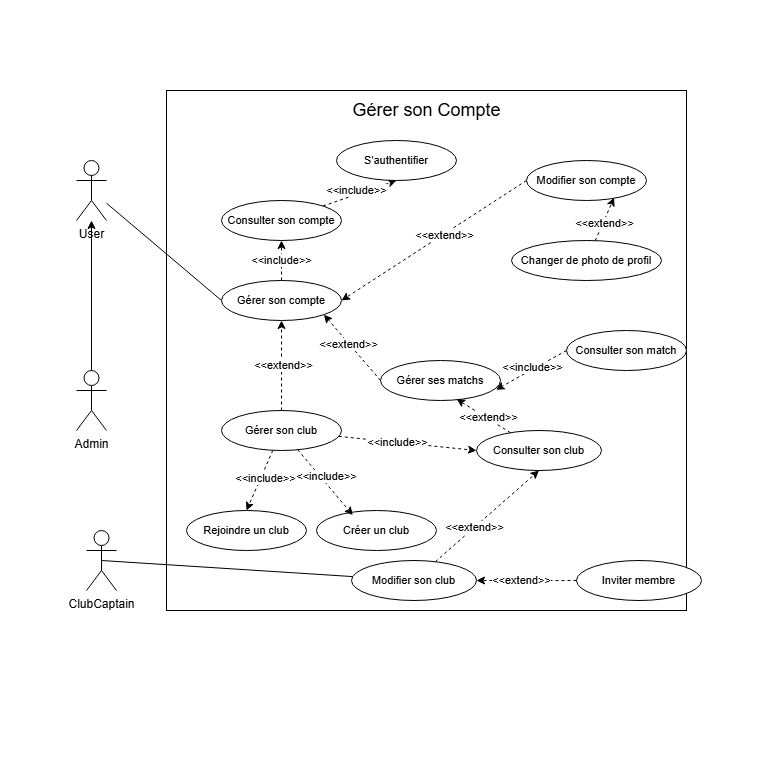

The diagram above was exported from draw.io. Its source (the exported page's mxGraphModel, read from the mxfile embedded in the PNG):
<mxGraphModel dx="1285" dy="689" grid="1" gridSize="10" guides="1" tooltips="1" connect="1" arrows="1" fold="1" page="1" pageScale="1" pageWidth="827" pageHeight="1169" math="0" shadow="0">
  <root>
    <mxCell id="0" />
    <mxCell id="1" parent="0" />
    <mxCell id="Yogmz0ebSoWaq6GfLoKJ-1" value="" style="whiteSpace=wrap;html=1;aspect=fixed;strokeColor=none;movable=0;resizable=0;rotatable=0;deletable=0;editable=0;locked=1;connectable=0;" parent="1" vertex="1">
      <mxGeometry x="34" y="120" width="760" height="760" as="geometry" />
    </mxCell>
    <mxCell id="Yogmz0ebSoWaq6GfLoKJ-2" value="" style="whiteSpace=wrap;html=1;aspect=fixed;movable=0;resizable=0;rotatable=0;deletable=0;editable=0;locked=1;connectable=0;" parent="1" vertex="1">
      <mxGeometry x="200" y="210" width="520" height="520" as="geometry" />
    </mxCell>
    <mxCell id="Yogmz0ebSoWaq6GfLoKJ-3" value="&lt;font style=&quot;font-size: 18px;&quot;&gt;Gérer son Compte&lt;/font&gt;" style="text;html=1;align=center;verticalAlign=middle;resizable=0;points=[];autosize=1;strokeColor=none;fillColor=none;" parent="1" vertex="1">
      <mxGeometry x="375" y="210" width="170" height="40" as="geometry" />
    </mxCell>
    <mxCell id="Yogmz0ebSoWaq6GfLoKJ-4" value="" style="rounded=0;orthogonalLoop=1;jettySize=auto;html=1;endArrow=none;endFill=0;entryX=0.5;entryY=0;entryDx=0;entryDy=0;entryPerimeter=0;startArrow=classic;startFill=1;" parent="1" source="Yogmz0ebSoWaq6GfLoKJ-7" target="Yogmz0ebSoWaq6GfLoKJ-18" edge="1">
      <mxGeometry relative="1" as="geometry">
        <mxPoint x="125" y="400" as="targetPoint" />
      </mxGeometry>
    </mxCell>
    <mxCell id="Yogmz0ebSoWaq6GfLoKJ-5" style="edgeStyle=none;shape=connector;rounded=0;orthogonalLoop=1;jettySize=auto;html=1;entryX=0;entryY=0.5;entryDx=0;entryDy=0;strokeColor=default;align=center;verticalAlign=middle;fontFamily=Helvetica;fontSize=11;fontColor=default;labelBackgroundColor=default;endArrow=none;endFill=0;" parent="1" source="Yogmz0ebSoWaq6GfLoKJ-7" target="Yogmz0ebSoWaq6GfLoKJ-11" edge="1">
      <mxGeometry relative="1" as="geometry" />
    </mxCell>
    <mxCell id="Yogmz0ebSoWaq6GfLoKJ-7" value="User" style="shape=umlActor;verticalLabelPosition=bottom;verticalAlign=top;html=1;outlineConnect=0;" parent="1" vertex="1">
      <mxGeometry x="110" y="280" width="30" height="60" as="geometry" />
    </mxCell>
    <mxCell id="zTgdhatbxX2XFX8nfCFz-6" style="edgeStyle=none;shape=connector;rounded=0;orthogonalLoop=1;jettySize=auto;html=1;entryX=0.5;entryY=1;entryDx=0;entryDy=0;align=center;verticalAlign=middle;fontFamily=Helvetica;fontSize=11;fontColor=default;labelBackgroundColor=default;endArrow=classic;endFill=1;dashed=1;" parent="1" source="Yogmz0ebSoWaq6GfLoKJ-11" target="zTgdhatbxX2XFX8nfCFz-4" edge="1">
      <mxGeometry relative="1" as="geometry" />
    </mxCell>
    <mxCell id="zTgdhatbxX2XFX8nfCFz-7" value="&amp;lt;&amp;lt;include&amp;gt;&amp;gt;" style="edgeLabel;html=1;align=center;verticalAlign=middle;resizable=0;points=[];fontFamily=Helvetica;fontSize=11;fontColor=default;labelBackgroundColor=default;" parent="zTgdhatbxX2XFX8nfCFz-6" vertex="1" connectable="0">
      <mxGeometry x="0.02" relative="1" as="geometry">
        <mxPoint as="offset" />
      </mxGeometry>
    </mxCell>
    <mxCell id="l2cvK8lIFpbo_sz4mpax-12" style="edgeStyle=none;shape=connector;rounded=0;orthogonalLoop=1;jettySize=auto;html=1;entryX=1;entryY=0.5;entryDx=0;entryDy=0;dashed=1;strokeColor=default;align=center;verticalAlign=middle;fontFamily=Helvetica;fontSize=11;fontColor=default;labelBackgroundColor=default;endArrow=classic;endFill=1;exitX=0;exitY=0.5;exitDx=0;exitDy=0;" parent="1" source="l2cvK8lIFpbo_sz4mpax-11" target="Yogmz0ebSoWaq6GfLoKJ-11" edge="1">
      <mxGeometry relative="1" as="geometry">
        <mxPoint x="450" y="350" as="sourcePoint" />
      </mxGeometry>
    </mxCell>
    <mxCell id="l2cvK8lIFpbo_sz4mpax-13" value="&amp;lt;&amp;lt;extend&amp;gt;&amp;gt;" style="edgeLabel;html=1;align=center;verticalAlign=middle;resizable=0;points=[];fontFamily=Helvetica;fontSize=11;fontColor=default;labelBackgroundColor=default;fillColor=none;gradientColor=none;" parent="l2cvK8lIFpbo_sz4mpax-12" vertex="1" connectable="0">
      <mxGeometry x="-0.0986" y="1" relative="1" as="geometry">
        <mxPoint as="offset" />
      </mxGeometry>
    </mxCell>
    <mxCell id="l2cvK8lIFpbo_sz4mpax-53" style="edgeStyle=none;shape=connector;rounded=0;orthogonalLoop=1;jettySize=auto;html=1;entryX=0.5;entryY=1;entryDx=0;entryDy=0;dashed=1;strokeColor=default;align=center;verticalAlign=middle;fontFamily=Helvetica;fontSize=11;fontColor=default;labelBackgroundColor=default;endArrow=classic;endFill=1;" parent="1" source="zTgdhatbxX2XFX8nfCFz-4" target="l2cvK8lIFpbo_sz4mpax-52" edge="1">
      <mxGeometry relative="1" as="geometry" />
    </mxCell>
    <mxCell id="l2cvK8lIFpbo_sz4mpax-54" value="&amp;lt;&amp;lt;include&amp;gt;&amp;gt;" style="edgeLabel;html=1;align=center;verticalAlign=middle;resizable=0;points=[];fontFamily=Helvetica;fontSize=11;fontColor=default;labelBackgroundColor=default;fillColor=none;gradientColor=none;" parent="l2cvK8lIFpbo_sz4mpax-53" vertex="1" connectable="0">
      <mxGeometry x="0.1592" y="3" relative="1" as="geometry">
        <mxPoint x="-8" y="2" as="offset" />
      </mxGeometry>
    </mxCell>
    <mxCell id="Yogmz0ebSoWaq6GfLoKJ-11" value="Gérer son compte" style="ellipse;whiteSpace=wrap;html=1;fontFamily=Helvetica;fontSize=11;fontColor=default;labelBackgroundColor=default;" parent="1" vertex="1">
      <mxGeometry x="255" y="400" width="120" height="40" as="geometry" />
    </mxCell>
    <mxCell id="Yogmz0ebSoWaq6GfLoKJ-18" value="Admin" style="shape=umlActor;verticalLabelPosition=bottom;verticalAlign=top;html=1;outlineConnect=0;" parent="1" vertex="1">
      <mxGeometry x="110" y="490" width="30" height="60" as="geometry" />
    </mxCell>
    <mxCell id="zTgdhatbxX2XFX8nfCFz-4" value="Consulter son compte" style="ellipse;whiteSpace=wrap;html=1;fontFamily=Helvetica;fontSize=11;fontColor=default;labelBackgroundColor=default;" parent="1" vertex="1">
      <mxGeometry x="255" y="320" width="120" height="40" as="geometry" />
    </mxCell>
    <mxCell id="l2cvK8lIFpbo_sz4mpax-11" value="Modifier son compte" style="ellipse;whiteSpace=wrap;html=1;fontFamily=Helvetica;fontSize=11;fontColor=default;labelBackgroundColor=default;" parent="1" vertex="1">
      <mxGeometry x="560" y="280" width="120" height="40" as="geometry" />
    </mxCell>
    <mxCell id="l2cvK8lIFpbo_sz4mpax-18" style="edgeStyle=none;shape=connector;rounded=0;orthogonalLoop=1;jettySize=auto;html=1;entryX=0.73;entryY=0.93;entryDx=0;entryDy=0;dashed=1;strokeColor=default;align=center;verticalAlign=middle;fontFamily=Helvetica;fontSize=11;fontColor=default;labelBackgroundColor=default;endArrow=classic;endFill=1;entryPerimeter=0;" parent="1" source="l2cvK8lIFpbo_sz4mpax-15" target="l2cvK8lIFpbo_sz4mpax-11" edge="1">
      <mxGeometry relative="1" as="geometry" />
    </mxCell>
    <mxCell id="l2cvK8lIFpbo_sz4mpax-19" value="&amp;lt;&amp;lt;extend&amp;gt;&amp;gt;" style="edgeLabel;html=1;align=center;verticalAlign=middle;resizable=0;points=[];fontFamily=Helvetica;fontSize=11;fontColor=default;labelBackgroundColor=default;fillColor=none;gradientColor=none;" parent="l2cvK8lIFpbo_sz4mpax-18" vertex="1" connectable="0">
      <mxGeometry x="-0.1565" y="-1" relative="1" as="geometry">
        <mxPoint as="offset" />
      </mxGeometry>
    </mxCell>
    <mxCell id="l2cvK8lIFpbo_sz4mpax-15" value="Changer de photo de profil" style="ellipse;whiteSpace=wrap;html=1;fontFamily=Helvetica;fontSize=11;fontColor=default;labelBackgroundColor=default;" parent="1" vertex="1">
      <mxGeometry x="545" y="360" width="150" height="40" as="geometry" />
    </mxCell>
    <mxCell id="l2cvK8lIFpbo_sz4mpax-20" value="Consulter son match" style="ellipse;whiteSpace=wrap;html=1;fontFamily=Helvetica;fontSize=11;fontColor=default;labelBackgroundColor=default;" parent="1" vertex="1">
      <mxGeometry x="600" y="450" width="120" height="40" as="geometry" />
    </mxCell>
    <mxCell id="l2cvK8lIFpbo_sz4mpax-27" style="edgeStyle=none;shape=connector;rounded=0;orthogonalLoop=1;jettySize=auto;html=1;entryX=0.962;entryY=0.73;entryDx=0;entryDy=0;dashed=1;strokeColor=default;align=center;verticalAlign=middle;fontFamily=Helvetica;fontSize=11;fontColor=default;labelBackgroundColor=default;endArrow=classic;endFill=1;entryPerimeter=0;exitX=0;exitY=0.5;exitDx=0;exitDy=0;" parent="1" source="l2cvK8lIFpbo_sz4mpax-20" target="l2cvK8lIFpbo_sz4mpax-21" edge="1">
      <mxGeometry relative="1" as="geometry">
        <mxPoint x="560" y="548" as="sourcePoint" />
      </mxGeometry>
    </mxCell>
    <mxCell id="l2cvK8lIFpbo_sz4mpax-28" value="&amp;lt;&amp;lt;include&amp;gt;&amp;gt;" style="edgeLabel;html=1;align=center;verticalAlign=middle;resizable=0;points=[];fontFamily=Helvetica;fontSize=11;fontColor=default;labelBackgroundColor=default;fillColor=none;gradientColor=none;" parent="l2cvK8lIFpbo_sz4mpax-27" vertex="1" connectable="0">
      <mxGeometry x="0.3092" y="-3" relative="1" as="geometry">
        <mxPoint x="13" y="-6" as="offset" />
      </mxGeometry>
    </mxCell>
    <mxCell id="l2cvK8lIFpbo_sz4mpax-29" style="edgeStyle=none;shape=connector;rounded=0;orthogonalLoop=1;jettySize=auto;html=1;exitX=0;exitY=0.5;exitDx=0;exitDy=0;entryX=1;entryY=1;entryDx=0;entryDy=0;dashed=1;strokeColor=default;align=center;verticalAlign=middle;fontFamily=Helvetica;fontSize=11;fontColor=default;labelBackgroundColor=default;endArrow=classic;endFill=1;" parent="1" source="l2cvK8lIFpbo_sz4mpax-21" target="Yogmz0ebSoWaq6GfLoKJ-11" edge="1">
      <mxGeometry relative="1" as="geometry" />
    </mxCell>
    <mxCell id="l2cvK8lIFpbo_sz4mpax-30" value="&amp;lt;&amp;lt;extend&amp;gt;&amp;gt;" style="edgeLabel;html=1;align=center;verticalAlign=middle;resizable=0;points=[];fontFamily=Helvetica;fontSize=11;fontColor=default;labelBackgroundColor=default;fillColor=none;gradientColor=none;" parent="l2cvK8lIFpbo_sz4mpax-29" vertex="1" connectable="0">
      <mxGeometry x="0.1232" y="1" relative="1" as="geometry">
        <mxPoint as="offset" />
      </mxGeometry>
    </mxCell>
    <mxCell id="l2cvK8lIFpbo_sz4mpax-21" value="Gérer ses matchs" style="ellipse;whiteSpace=wrap;html=1;fontFamily=Helvetica;fontSize=11;fontColor=default;labelBackgroundColor=default;" parent="1" vertex="1">
      <mxGeometry x="414" y="480" width="120" height="40" as="geometry" />
    </mxCell>
    <mxCell id="l2cvK8lIFpbo_sz4mpax-35" style="edgeStyle=none;shape=connector;rounded=0;orthogonalLoop=1;jettySize=auto;html=1;entryX=0.5;entryY=1;entryDx=0;entryDy=0;dashed=1;strokeColor=default;align=center;verticalAlign=middle;fontFamily=Helvetica;fontSize=11;fontColor=default;labelBackgroundColor=default;endArrow=classic;endFill=1;" parent="1" source="l2cvK8lIFpbo_sz4mpax-31" target="Yogmz0ebSoWaq6GfLoKJ-11" edge="1">
      <mxGeometry relative="1" as="geometry" />
    </mxCell>
    <mxCell id="l2cvK8lIFpbo_sz4mpax-36" value="&amp;lt;&amp;lt;extend&amp;gt;&amp;gt;" style="edgeLabel;html=1;align=center;verticalAlign=middle;resizable=0;points=[];fontFamily=Helvetica;fontSize=11;fontColor=default;labelBackgroundColor=default;fillColor=none;gradientColor=none;" parent="l2cvK8lIFpbo_sz4mpax-35" vertex="1" connectable="0">
      <mxGeometry x="0.0048" y="-2" relative="1" as="geometry">
        <mxPoint as="offset" />
      </mxGeometry>
    </mxCell>
    <mxCell id="l2cvK8lIFpbo_sz4mpax-37" style="edgeStyle=none;shape=connector;rounded=0;orthogonalLoop=1;jettySize=auto;html=1;entryX=0;entryY=0.5;entryDx=0;entryDy=0;dashed=1;strokeColor=default;align=center;verticalAlign=middle;fontFamily=Helvetica;fontSize=11;fontColor=default;labelBackgroundColor=default;endArrow=classic;endFill=1;" parent="1" source="l2cvK8lIFpbo_sz4mpax-31" target="l2cvK8lIFpbo_sz4mpax-32" edge="1">
      <mxGeometry relative="1" as="geometry" />
    </mxCell>
    <mxCell id="l2cvK8lIFpbo_sz4mpax-38" value="&amp;lt;&amp;lt;include&amp;gt;&amp;gt;" style="edgeLabel;html=1;align=center;verticalAlign=middle;resizable=0;points=[];fontFamily=Helvetica;fontSize=11;fontColor=default;labelBackgroundColor=default;fillColor=none;gradientColor=none;" parent="l2cvK8lIFpbo_sz4mpax-37" vertex="1" connectable="0">
      <mxGeometry x="-0.1544" relative="1" as="geometry">
        <mxPoint as="offset" />
      </mxGeometry>
    </mxCell>
    <mxCell id="l2cvK8lIFpbo_sz4mpax-41" style="edgeStyle=none;shape=connector;rounded=0;orthogonalLoop=1;jettySize=auto;html=1;entryX=0.5;entryY=0;entryDx=0;entryDy=0;dashed=1;strokeColor=default;align=center;verticalAlign=middle;fontFamily=Helvetica;fontSize=11;fontColor=default;labelBackgroundColor=default;endArrow=classic;endFill=1;" parent="1" source="l2cvK8lIFpbo_sz4mpax-31" target="l2cvK8lIFpbo_sz4mpax-34" edge="1">
      <mxGeometry relative="1" as="geometry" />
    </mxCell>
    <mxCell id="l2cvK8lIFpbo_sz4mpax-42" value="&amp;lt;&amp;lt;include&amp;gt;&amp;gt;" style="edgeLabel;html=1;align=center;verticalAlign=middle;resizable=0;points=[];fontFamily=Helvetica;fontSize=11;fontColor=default;labelBackgroundColor=default;fillColor=none;gradientColor=none;" parent="l2cvK8lIFpbo_sz4mpax-41" vertex="1" connectable="0">
      <mxGeometry x="-0.1352" y="4" relative="1" as="geometry">
        <mxPoint as="offset" />
      </mxGeometry>
    </mxCell>
    <mxCell id="l2cvK8lIFpbo_sz4mpax-31" value="Gérer son club" style="ellipse;whiteSpace=wrap;html=1;fontFamily=Helvetica;fontSize=11;fontColor=default;labelBackgroundColor=default;" parent="1" vertex="1">
      <mxGeometry x="255" y="530" width="120" height="40" as="geometry" />
    </mxCell>
    <mxCell id="l2cvK8lIFpbo_sz4mpax-32" value="Consulter son club" style="ellipse;whiteSpace=wrap;html=1;fontFamily=Helvetica;fontSize=11;fontColor=default;labelBackgroundColor=default;" parent="1" vertex="1">
      <mxGeometry x="510" y="550" width="125" height="40" as="geometry" />
    </mxCell>
    <mxCell id="l2cvK8lIFpbo_sz4mpax-33" value="Créer un club" style="ellipse;whiteSpace=wrap;html=1;fontFamily=Helvetica;fontSize=11;fontColor=default;labelBackgroundColor=default;" parent="1" vertex="1">
      <mxGeometry x="350" y="630" width="120" height="40" as="geometry" />
    </mxCell>
    <mxCell id="l2cvK8lIFpbo_sz4mpax-34" value="Rejoindre un club" style="ellipse;whiteSpace=wrap;html=1;fontFamily=Helvetica;fontSize=11;fontColor=default;labelBackgroundColor=default;" parent="1" vertex="1">
      <mxGeometry x="220" y="630" width="120" height="40" as="geometry" />
    </mxCell>
    <mxCell id="l2cvK8lIFpbo_sz4mpax-39" style="edgeStyle=none;shape=connector;rounded=0;orthogonalLoop=1;jettySize=auto;html=1;entryX=0.303;entryY=0.117;entryDx=0;entryDy=0;entryPerimeter=0;dashed=1;strokeColor=default;align=center;verticalAlign=middle;fontFamily=Helvetica;fontSize=11;fontColor=default;labelBackgroundColor=default;endArrow=classic;endFill=1;" parent="1" source="l2cvK8lIFpbo_sz4mpax-31" target="l2cvK8lIFpbo_sz4mpax-33" edge="1">
      <mxGeometry relative="1" as="geometry" />
    </mxCell>
    <mxCell id="l2cvK8lIFpbo_sz4mpax-40" value="&amp;lt;&amp;lt;include&amp;gt;&amp;gt;" style="edgeLabel;html=1;align=center;verticalAlign=middle;resizable=0;points=[];fontFamily=Helvetica;fontSize=11;fontColor=default;labelBackgroundColor=default;fillColor=none;gradientColor=none;" parent="l2cvK8lIFpbo_sz4mpax-39" vertex="1" connectable="0">
      <mxGeometry x="-0.112" y="5" relative="1" as="geometry">
        <mxPoint as="offset" />
      </mxGeometry>
    </mxCell>
    <mxCell id="l2cvK8lIFpbo_sz4mpax-43" style="edgeStyle=none;shape=connector;rounded=0;orthogonalLoop=1;jettySize=auto;html=1;entryX=0.634;entryY=0.963;entryDx=0;entryDy=0;entryPerimeter=0;dashed=1;strokeColor=default;align=center;verticalAlign=middle;fontFamily=Helvetica;fontSize=11;fontColor=default;labelBackgroundColor=default;endArrow=classic;endFill=1;" parent="1" source="l2cvK8lIFpbo_sz4mpax-32" target="l2cvK8lIFpbo_sz4mpax-21" edge="1">
      <mxGeometry relative="1" as="geometry" />
    </mxCell>
    <mxCell id="l2cvK8lIFpbo_sz4mpax-44" value="&amp;lt;&amp;lt;extend&amp;gt;&amp;gt;" style="edgeLabel;html=1;align=center;verticalAlign=middle;resizable=0;points=[];fontFamily=Helvetica;fontSize=11;fontColor=default;labelBackgroundColor=default;fillColor=none;gradientColor=none;" parent="l2cvK8lIFpbo_sz4mpax-43" vertex="1" connectable="0">
      <mxGeometry x="-0.1345" y="-1" relative="1" as="geometry">
        <mxPoint as="offset" />
      </mxGeometry>
    </mxCell>
    <mxCell id="l2cvK8lIFpbo_sz4mpax-46" style="edgeStyle=none;shape=connector;rounded=0;orthogonalLoop=1;jettySize=auto;html=1;entryX=0.5;entryY=1;entryDx=0;entryDy=0;dashed=1;strokeColor=default;align=center;verticalAlign=middle;fontFamily=Helvetica;fontSize=11;fontColor=default;labelBackgroundColor=default;endArrow=classic;endFill=1;" parent="1" source="l2cvK8lIFpbo_sz4mpax-45" target="l2cvK8lIFpbo_sz4mpax-32" edge="1">
      <mxGeometry relative="1" as="geometry" />
    </mxCell>
    <mxCell id="l2cvK8lIFpbo_sz4mpax-47" value="&amp;lt;&amp;lt;extend&amp;gt;&amp;gt;" style="edgeLabel;html=1;align=center;verticalAlign=middle;resizable=0;points=[];fontFamily=Helvetica;fontSize=11;fontColor=default;labelBackgroundColor=default;fillColor=none;gradientColor=none;" parent="l2cvK8lIFpbo_sz4mpax-46" vertex="1" connectable="0">
      <mxGeometry x="-0.2562" relative="1" as="geometry">
        <mxPoint as="offset" />
      </mxGeometry>
    </mxCell>
    <mxCell id="l2cvK8lIFpbo_sz4mpax-45" value="Modifier son club" style="ellipse;whiteSpace=wrap;html=1;fontFamily=Helvetica;fontSize=11;fontColor=default;labelBackgroundColor=default;" parent="1" vertex="1">
      <mxGeometry x="385" y="680" width="125" height="40" as="geometry" />
    </mxCell>
    <mxCell id="l2cvK8lIFpbo_sz4mpax-48" value="Inviter membre" style="ellipse;whiteSpace=wrap;html=1;fontFamily=Helvetica;fontSize=11;fontColor=default;labelBackgroundColor=default;" parent="1" vertex="1">
      <mxGeometry x="610" y="680" width="125" height="40" as="geometry" />
    </mxCell>
    <mxCell id="l2cvK8lIFpbo_sz4mpax-49" style="edgeStyle=none;shape=connector;rounded=0;orthogonalLoop=1;jettySize=auto;html=1;dashed=1;strokeColor=default;align=center;verticalAlign=middle;fontFamily=Helvetica;fontSize=11;fontColor=default;labelBackgroundColor=default;endArrow=classic;endFill=1;" parent="1" source="l2cvK8lIFpbo_sz4mpax-48" target="l2cvK8lIFpbo_sz4mpax-45" edge="1">
      <mxGeometry relative="1" as="geometry" />
    </mxCell>
    <mxCell id="l2cvK8lIFpbo_sz4mpax-50" value="&amp;lt;&amp;lt;extend&amp;gt;&amp;gt;" style="edgeLabel;html=1;align=center;verticalAlign=middle;resizable=0;points=[];fontFamily=Helvetica;fontSize=11;fontColor=default;labelBackgroundColor=default;fillColor=none;gradientColor=none;" parent="l2cvK8lIFpbo_sz4mpax-49" vertex="1" connectable="0">
      <mxGeometry x="0.0963" relative="1" as="geometry">
        <mxPoint as="offset" />
      </mxGeometry>
    </mxCell>
    <mxCell id="l2cvK8lIFpbo_sz4mpax-52" value="S'authentifier" style="ellipse;whiteSpace=wrap;html=1;fontFamily=Helvetica;fontSize=11;fontColor=default;labelBackgroundColor=default;" parent="1" vertex="1">
      <mxGeometry x="370" y="260" width="120" height="40" as="geometry" />
    </mxCell>
    <mxCell id="QIQxaP63q_2UpS0RjD9D-1" value="ClubCaptain" style="shape=umlActor;verticalLabelPosition=bottom;verticalAlign=top;html=1;outlineConnect=0;" vertex="1" parent="1">
      <mxGeometry x="120" y="650" width="30" height="60" as="geometry" />
    </mxCell>
    <mxCell id="QIQxaP63q_2UpS0RjD9D-2" style="edgeStyle=none;shape=connector;rounded=0;orthogonalLoop=1;jettySize=auto;html=1;strokeColor=default;align=center;verticalAlign=middle;fontFamily=Helvetica;fontSize=11;fontColor=default;labelBackgroundColor=default;endArrow=none;endFill=0;exitX=0.5;exitY=0.5;exitDx=0;exitDy=0;exitPerimeter=0;" edge="1" parent="1" source="QIQxaP63q_2UpS0RjD9D-1" target="l2cvK8lIFpbo_sz4mpax-45">
      <mxGeometry relative="1" as="geometry">
        <mxPoint x="150" y="333" as="sourcePoint" />
        <mxPoint x="265" y="430" as="targetPoint" />
      </mxGeometry>
    </mxCell>
  </root>
</mxGraphModel>